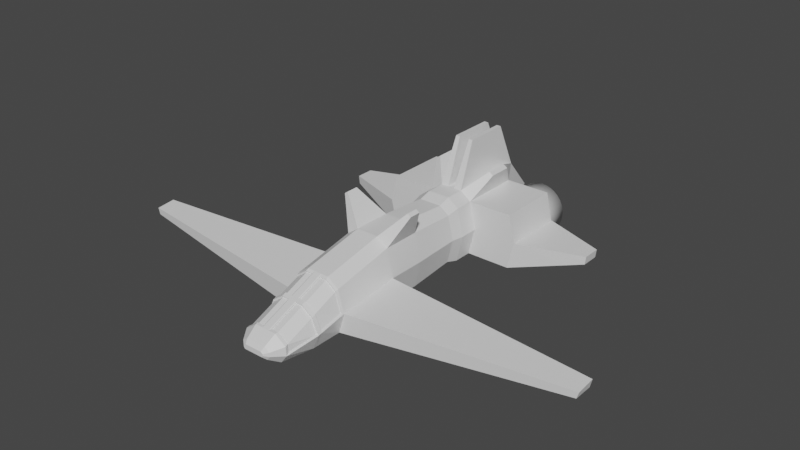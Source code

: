 # Source: ShipBackup.blend  (saved by Blender 2.90.8; exported with 4.5.12 LTS)
import bpy
from mathutils import Matrix  # noqa: F401  (used for matrix-valued properties, if any)

bpy.ops.wm.read_factory_settings(use_empty=True)
scene = bpy.context.scene
scene.name = 'Scene'

# ---- collections
col_collection = bpy.data.collections.new('Collection'); scene.collection.children.link(col_collection)

# ---- materials (node trees are filled in below, after node groups)
mat_ship = bpy.data.materials.new('ship')
mat_ship.alpha_threshold = 0.0
mat_ship.use_transparent_shadow = False
mat_ship.line_color = (0.0, 0.0, 0.0, 1.0)
mat_window = bpy.data.materials.new('window')
mat_window.use_transparent_shadow = False
mat_ship2 = bpy.data.materials.new('ship2')
mat_ship2.use_transparent_shadow = False
mat_wingtip = bpy.data.materials.new('wingtip')
mat_wingtip.use_transparent_shadow = False
mat_engine = bpy.data.materials.new('Engine')
mat_engine.use_transparent_shadow = False
mat_exhaust = bpy.data.materials.new('Exhaust')
mat_exhaust.use_transparent_shadow = False

# ---- material node trees
mat_ship.use_nodes = True; mat_ship.node_tree.nodes.clear()
_N = mat_ship.node_tree.nodes; _L = mat_ship.node_tree.links
n0 = _N.new('ShaderNodeOutputMaterial'); n0.name = 'Material Output'; n0.location = (300, 300)
n1 = _N.new('ShaderNodeBsdfPrincipled'); n1.name = 'Principled BSDF'; n1.location = (10, 300)
n1.distribution = 'GGX'
n1.subsurface_method = 'BURLEY'
n1.inputs[2].default_value = 0.4
n1.inputs[3].default_value = 1.45
n1.inputs[27].default_value = (0.0, 0.0, 0.0, 1.0)
n1.inputs[28].default_value = 1.0
_L.new(n1.outputs[0], n0.inputs[0])
n0.is_active_output = True
mat_window.use_nodes = True; mat_window.node_tree.nodes.clear()
_N = mat_window.node_tree.nodes; _L = mat_window.node_tree.links
n0 = _N.new('ShaderNodeBsdfPrincipled'); n0.name = 'Principled BSDF'; n0.location = (10, 300)
n0.distribution = 'GGX'
n0.subsurface_method = 'BURLEY'
n0.inputs[3].default_value = 1.45
n0.inputs[27].default_value = (0.0, 0.0, 0.0, 1.0)
n0.inputs[28].default_value = 1.0
n1 = _N.new('ShaderNodeOutputMaterial'); n1.name = 'Material Output'; n1.location = (300, 300)
_L.new(n0.outputs[0], n1.inputs[0])
n1.is_active_output = True
mat_ship2.use_nodes = True; mat_ship2.node_tree.nodes.clear()
_N = mat_ship2.node_tree.nodes; _L = mat_ship2.node_tree.links
n0 = _N.new('ShaderNodeBsdfPrincipled'); n0.name = 'Principled BSDF'; n0.location = (10, 300)
n0.distribution = 'GGX'
n0.subsurface_method = 'BURLEY'
n0.inputs[3].default_value = 1.45
n0.inputs[27].default_value = (0.0, 0.0, 0.0, 1.0)
n0.inputs[28].default_value = 1.0
n1 = _N.new('ShaderNodeOutputMaterial'); n1.name = 'Material Output'; n1.location = (300, 300)
_L.new(n0.outputs[0], n1.inputs[0])
n1.is_active_output = True
mat_wingtip.use_nodes = True; mat_wingtip.node_tree.nodes.clear()
_N = mat_wingtip.node_tree.nodes; _L = mat_wingtip.node_tree.links
n0 = _N.new('ShaderNodeBsdfPrincipled'); n0.name = 'Principled BSDF'; n0.location = (10, 300)
n0.distribution = 'GGX'
n0.subsurface_method = 'BURLEY'
n0.inputs[3].default_value = 1.45
n0.inputs[27].default_value = (0.0, 0.0, 0.0, 1.0)
n0.inputs[28].default_value = 1.0
n1 = _N.new('ShaderNodeOutputMaterial'); n1.name = 'Material Output'; n1.location = (300, 300)
_L.new(n0.outputs[0], n1.inputs[0])
n1.is_active_output = True
mat_engine.use_nodes = True; mat_engine.node_tree.nodes.clear()
_N = mat_engine.node_tree.nodes; _L = mat_engine.node_tree.links
n0 = _N.new('ShaderNodeBsdfPrincipled'); n0.name = 'Principled BSDF'; n0.location = (10, 300)
n0.distribution = 'GGX'
n0.subsurface_method = 'BURLEY'
n0.inputs[3].default_value = 1.45
n0.inputs[27].default_value = (0.0, 0.0, 0.0, 1.0)
n0.inputs[28].default_value = 1.0
n1 = _N.new('ShaderNodeOutputMaterial'); n1.name = 'Material Output'; n1.location = (300, 300)
_L.new(n0.outputs[0], n1.inputs[0])
n1.is_active_output = True
mat_exhaust.use_nodes = True; mat_exhaust.node_tree.nodes.clear()
_N = mat_exhaust.node_tree.nodes; _L = mat_exhaust.node_tree.links
n0 = _N.new('ShaderNodeBsdfPrincipled'); n0.name = 'Principled BSDF'; n0.location = (10, 300)
n0.distribution = 'GGX'
n0.subsurface_method = 'BURLEY'
n0.inputs[3].default_value = 1.45
n0.inputs[27].default_value = (0.0, 0.0, 0.0, 1.0)
n0.inputs[28].default_value = 1.0
n1 = _N.new('ShaderNodeOutputMaterial'); n1.name = 'Material Output'; n1.location = (300, 300)
_L.new(n0.outputs[0], n1.inputs[0])
n1.is_active_output = True

# ---- world
world_world = bpy.data.worlds.new('World'); scene.world = world_world
world_world.use_nodes = True; world_world.node_tree.nodes.clear()
_N = world_world.node_tree.nodes; _L = world_world.node_tree.links
n0 = _N.new('ShaderNodeOutputWorld'); n0.name = 'World Output'; n0.location = (300, 300)
n1 = _N.new('ShaderNodeBackground'); n1.name = 'Background'; n1.location = (10, 300)
n1.inputs[0].default_value = (0.05088, 0.05088, 0.05088, 1.0)
_L.new(n1.outputs[0], n0.inputs[0])
n0.is_active_output = True
world_world.color = (0.05088, 0.05088, 0.05088)
world_world.use_sun_shadow = False
world_world.sun_shadow_jitter_overblur = 0.0

# ---- meshes
me_cube = bpy.data.meshes.new('Cube')
me_cube.from_pydata([(0.7164, 1.0, 0.7452), (0.7164, 1.0, -1.0), (0.7164, -1.0, 0.7452), (0.7164, -1.0, -1.0), (0.0, -4.822, 1.0), (0.0, -4.822, -1.0), (0.7164, -4.822, -1.0), (0.7164, -4.822, 0.7452), (0.0, 1.624, -1.0), (0.0, -1.0, 1.0), (0.0, -1.0, -1.0), (0.0, 1.624, 1.0), (0.0, -6.822, 0.6), (0.0, -6.822, -1.0), (0.7164, -6.822, 0.3452), (0.7164, -6.822, -1.0), (0.0, -7.822, 0.2), (0.0, -7.822, -1.0), (0.7164, -7.822, -0.05482), (0.7164, -7.822, -1.0), (0.0, -8.822, -0.2), (0.0, -8.822, -1.0), (0.7164, -8.822, -0.4548), (0.5319, -8.822, -1.0), (0.3582, -4.822, 1.0), (0.3582, -4.822, -1.0), (0.3582, -1.0, -1.0), (0.3582, 1.624, 1.0), (0.3582, 1.624, -1.0), (0.3582, -1.0, 1.0), (0.3582, -6.822, 0.6), (0.3582, -6.822, -1.0), (0.3582, -7.822, 0.2), (0.3582, -7.822, -1.0), (0.3582, -8.822, -0.2), (0.3582, -8.822, -1.0), (0.0, -4.822, 0.0), (0.919, 1.0, -0.1274), (0.919, -1.0, -0.1274), (0.919, -4.822, -0.1274), (0.0, 2.47, 0.0), (0.0, -1.0, 0.0), (0.0, -6.822, -0.2), (0.919, -6.822, -0.3274), (0.0, -7.822, -0.4), (0.919, -7.822, -0.5274), (0.0, -8.822, -0.6), (0.7378, -8.822, -0.7274), (0.0, -9.286, -0.7036), (0.3582, 2.47, 0.0), (7.677, -5.438, -0.1418), (7.617, -5.438, -0.4034), (7.677, -6.038, -0.2018), (7.617, -6.038, -0.4034), (2.339, 1.0, -0.1274), (2.136, 1.0, -1.0), (2.339, -1.0, -0.1274), (2.136, -1.0, -1.0), (2.136, 1.0, 0.7452), (2.136, -1.0, 0.7452), (4.369, 0.2907, -0.1529), (4.337, 0.2907, -0.4113), (4.369, -0.2907, -0.1529), (4.337, -0.2907, -0.4113), (0.0, -3.603, 1.0), (0.7164, -3.603, -1.0), (0.0, -3.603, -1.0), (0.7164, -3.603, 0.7452), (0.3582, -3.603, 1.0), (0.3582, -3.603, -1.0), (0.0, -3.603, 0.0), (0.919, -3.603, -0.1274), (0.7164, -1.608, 0.7452), (0.0, -1.608, 1.0), (0.7164, -1.608, -1.0), (0.0, -1.608, -1.0), (0.3582, -1.608, 1.0), (0.3582, -1.608, -1.0), (0.0, -1.608, 0.0), (0.919, -1.608, -0.1274), (0.0, -2.016, 0.8793), (0.678, -2.016, -0.8903), (0.0, -2.016, -0.8903), (0.3611, -2.016, 0.8793), (0.3611, -2.016, -0.8903), (0.0, -2.016, -0.005502), (0.8573, -2.016, -0.1182), (0.678, -2.016, 0.6539), (1.202, -4.401, 1.689), (1.091, -4.401, 1.768), (1.091, -4.024, 1.768), (1.202, -4.024, 1.689), (1.061, 0.366, 1.469), (1.061, -0.366, 1.469), (0.9295, 0.366, 1.563), (0.9295, -0.366, 1.563), (0.7164, -7.702, -1.0), (0.0, -7.702, -1.0), (0.0, -7.702, 0.2479), (0.7164, -7.702, -0.006868), (0.3582, -7.702, 0.2479), (0.3582, -7.702, -1.0), (0.919, -7.702, -0.5034), (0.0, -7.702, -0.376), (0.1092, -4.822, 1.0), (0.1092, 1.624, -1.0), (0.1092, -1.0, 1.0), (0.1092, -6.822, 0.6), (0.1092, -7.822, 0.2), (0.1092, -8.822, -0.2), (0.1092, -4.822, -1.0), (0.1092, -1.0, -1.0), (0.1092, 1.624, 1.0), (0.1092, -6.822, -1.0), (0.1092, -7.822, -1.0), (0.1092, -8.822, -1.0), (0.1092, 2.47, 0.0), (0.0, -9.286, -0.6256), (0.1092, -3.603, -1.0), (0.1092, -3.603, 1.0), (0.1092, -1.608, 1.0), (0.1092, -1.608, -1.0), (0.1101, -2.016, 0.8793), (0.1101, -2.016, -0.8903), (0.1092, -7.702, -1.0), (0.1092, -7.702, 0.2479), (0.7001, -7.819, -0.05323), (0.7001, -8.739, -0.4211), (0.7001, -6.899, 0.3146), (0.3707, -6.899, 0.549), (0.3707, -7.819, 0.1811), (0.3707, -8.739, -0.1867), (0.8865, -6.899, -0.3039), (0.8865, -7.819, -0.4879), (0.7198, -8.739, -0.6718), (0.7001, -7.709, -0.009133), (0.3707, -7.709, 0.2252), (0.8865, -7.709, -0.4658), (0.1418, -7.709, 0.2252), (0.1418, -6.899, 0.549), (0.1418, -7.819, 0.1811), (0.1418, -8.739, -0.1867), (0.6786, -7.807, -0.08218), (0.6786, -8.727, -0.45), (0.6786, -6.888, 0.2857), (0.3492, -6.888, 0.52), (0.3492, -7.807, 0.1522), (0.3492, -8.727, -0.2157), (0.8649, -6.888, -0.3329), (0.8649, -7.807, -0.5168), (0.6983, -8.727, -0.7007), (0.6786, -7.697, -0.03808), (0.3492, -7.697, 0.1963), (0.8649, -7.697, -0.4948), (0.1203, -7.697, 0.1963), (0.1203, -6.888, 0.52), (0.1203, -7.807, 0.1522), (0.1203, -8.727, -0.2157), (0.0, -9.177, -0.6174), (0.0, -9.177, -0.7991), (0.2037, -9.177, -0.4357), (0.0, -9.177, -0.4357), (0.3168, -9.177, -0.7991), (0.3957, -9.177, -0.7991), (0.4893, -9.177, -0.6753), (0.4795, -9.177, -0.5514), (0.3168, -9.177, -0.4357), (0.2037, -9.177, -0.7991), (0.2266, -9.286, -0.5477), (0.0, -9.286, -0.5477), (0.2751, -9.286, -0.7036), (0.309, -9.286, -0.7036), (0.3491, -9.286, -0.6505), (0.3449, -9.286, -0.5974), (0.2751, -9.286, -0.5477), (0.2266, -9.286, -0.7036), (0.2751, -9.286, -0.6256), (0.2266, -9.286, -0.6256), (0.1655, 1.031, 2.426), (0.3019, 1.031, 2.426), (0.3019, -0.407, 2.426), (0.1655, -0.407, 2.426), (0.0, -5.386, 0.8872), (0.7164, -5.386, 0.6324), (0.7164, -5.386, -1.0), (0.0, -5.386, -1.0), (0.3582, -5.386, -1.0), (0.3582, -5.386, 0.8872), (0.0, -5.386, -0.05641), (0.919, -5.386, -0.1838), (7.617, -5.607, -0.4034), (7.677, -5.607, -0.1587), (0.1092, -5.386, -1.0), (0.1092, -5.386, 0.8872), (3.806, 0.4619, -0.5534), (3.806, -0.4619, -0.5534), (3.879, -0.4619, -0.1467), (3.879, 0.4619, -0.1467), (6.999, -6.116, -0.2144), (6.999, -5.376, -0.1404), (6.924, -5.376, -0.4633), (6.924, -6.116, -0.4633), (6.924, -5.585, -0.4633), (6.999, -5.585, -0.1613), (0.8217, -3.869, 1.486), (1.023, -3.869, 1.342), (1.023, -4.555, 1.342), (0.8217, -4.555, 1.486), (0.9349, 0.5976, 1.205), (0.9349, -0.5976, 1.205), (0.7208, -0.5976, 1.357), (0.7208, 0.8255, 1.357), (0.1538, 1.154, 2.13), (0.3136, 1.154, 2.13), (0.3136, -0.53, 2.13), (0.1538, -0.53, 2.13)], [], [(69, 65, 6, 25), (193, 182, 12, 107), (71, 67, 7, 39), (28, 1, 3, 26), (3, 1, 55, 57), (49, 27, 0, 37), (101, 96, 19, 33), (70, 66, 5, 36), (119, 64, 4, 104), (112, 11, 9, 106), (189, 183, 14, 43), (188, 185, 13, 42), (186, 184, 15, 31), (43, 14, 128, 132), (103, 97, 17, 44), (102, 99, 18, 45), (125, 98, 16, 108), (46, 21, 159, 158), (108, 16, 20, 109), (33, 19, 23, 35), (44, 17, 21, 46), (114, 33, 35, 115), (109, 34, 131, 141), (23, 47, 164, 163), (99, 100, 32, 18), (192, 186, 31, 113), (209, 208, 92, 93), (205, 204, 90, 91), (124, 101, 33, 114), (116, 112, 27, 49), (105, 28, 26, 111), (183, 187, 30, 14), (118, 69, 25, 110), (105, 116, 49, 28), (47, 22, 165, 164), (16, 44, 46, 20), (115, 35, 162, 167), (96, 102, 45, 19), (98, 103, 44, 16), (19, 45, 47, 23), (182, 188, 42, 12), (203, 198, 52, 191), (64, 70, 36, 4), (28, 49, 37, 1), (1, 37, 54, 55), (65, 71, 39, 6), (190, 191, 52, 53), (200, 199, 50, 51), (198, 201, 53, 52), (202, 200, 51, 190), (54, 58, 59, 56), (195, 194, 61, 63), (0, 2, 59, 58), (37, 0, 58, 54), (2, 38, 56, 59), (38, 3, 57, 56), (61, 60, 62, 63), (196, 195, 63, 62), (197, 196, 62, 60), (194, 197, 60, 61), (81, 86, 71, 65), (80, 85, 70, 64), (123, 84, 69, 118), (87, 83, 68, 67), (122, 80, 64, 119), (85, 82, 66, 70), (86, 87, 67, 71), (84, 81, 65, 69), (26, 3, 74, 77), (38, 2, 72, 79), (41, 10, 75, 78), (106, 9, 73, 120), (2, 29, 76, 72), (111, 26, 77, 121), (9, 41, 78, 73), (3, 38, 79, 74), (77, 74, 81, 84), (79, 72, 87, 86), (78, 75, 82, 85), (120, 73, 80, 122), (72, 76, 83, 87), (121, 77, 84, 123), (73, 78, 85, 80), (74, 79, 86, 81), (91, 90, 89, 88), (207, 206, 88, 89), (204, 207, 89, 90), (206, 205, 91, 88), (92, 94, 95, 93), (210, 209, 93, 95), (208, 211, 94, 92), (211, 210, 95, 94), (12, 42, 103, 98), (15, 43, 102, 96), (113, 31, 101, 124), (102, 43, 132, 137), (107, 12, 98, 125), (18, 32, 130, 126), (42, 13, 97, 103), (31, 15, 96, 101), (99, 102, 137, 135), (13, 113, 124, 97), (75, 121, 123, 82), (76, 120, 122, 83), (10, 111, 121, 75), (29, 106, 120, 76), (83, 122, 119, 68), (82, 123, 118, 66), (35, 23, 163, 162), (8, 40, 116, 105), (66, 118, 110, 5), (8, 105, 111, 10), (40, 11, 112, 116), (97, 124, 114, 17), (185, 192, 113, 13), (17, 114, 115, 21), (32, 108, 140, 130), (34, 109, 160, 166), (100, 125, 108, 32), (213, 212, 178, 179), (68, 119, 104, 24), (187, 193, 107, 30), (129, 139, 155, 145), (127, 134, 150, 143), (135, 137, 153, 151), (133, 126, 142, 149), (138, 136, 152, 154), (132, 128, 144, 148), (34, 22, 127, 131), (107, 125, 138, 139), (45, 18, 126, 133), (108, 109, 141, 140), (22, 47, 134, 127), (14, 30, 129, 128), (100, 99, 135, 136), (30, 107, 139, 129), (47, 45, 133, 134), (125, 100, 136, 138), (149, 142, 143, 150), (142, 146, 147, 143), (144, 145, 152, 151), (148, 144, 151, 153), (145, 155, 154, 152), (146, 156, 157, 147), (134, 133, 149, 150), (128, 129, 145, 144), (130, 140, 156, 146), (126, 130, 146, 142), (141, 131, 147, 157), (131, 127, 143, 147), (139, 138, 154, 155), (137, 132, 148, 153), (140, 141, 157, 156), (136, 135, 151, 152), (160, 161, 169, 168), (165, 166, 174, 173), (161, 158, 117, 169), (158, 159, 48, 117), (163, 164, 172, 171), (159, 167, 175, 48), (109, 20, 161, 160), (22, 34, 166, 165), (21, 115, 167, 159), (20, 46, 158, 161), (177, 168, 169, 117), (172, 173, 174, 176), (171, 172, 176, 170), (175, 177, 117, 48), (170, 176, 177, 175), (176, 174, 168, 177), (164, 165, 173, 172), (167, 162, 170, 175), (166, 160, 168, 174), (162, 163, 171, 170), (179, 178, 181, 180), (214, 213, 179, 180), (212, 215, 181, 178), (215, 214, 180, 181), (24, 104, 193, 187), (5, 110, 192, 185), (201, 202, 190, 53), (51, 50, 191, 190), (199, 203, 191, 50), (4, 36, 188, 182), (7, 24, 187, 183), (110, 25, 186, 192), (25, 6, 184, 186), (36, 5, 185, 188), (39, 7, 183, 189), (104, 4, 182, 193), (55, 54, 197, 194), (54, 56, 196, 197), (56, 57, 195, 196), (57, 55, 194, 195), (39, 189, 203, 199), (15, 184, 202, 201), (184, 6, 200, 202), (43, 15, 201, 198), (6, 39, 199, 200), (189, 43, 198, 203), (7, 67, 205, 206), (68, 24, 207, 204), (24, 7, 206, 207), (67, 68, 204, 205), (27, 29, 210, 211), (0, 27, 211, 208), (29, 2, 209, 210), (2, 0, 208, 209), (106, 29, 214, 215), (112, 106, 215, 212), (29, 27, 213, 214), (27, 112, 212, 213)])
me_cube.polygons.foreach_set('material_index', [0, 0, 0, 0, 0, 0, 0, 0, 0, 0, 0, 0, 0, 0, 0, 0, 0, 0, 0, 0, 0, 0, 0, 0, 0, 0, 3, 3, 0, 0, 0, 0, 0, 0, 0, 0, 0, 0, 0, 0, 0, 3, 0, 0, 0, 0, 3, 3, 3, 3, 0, 3, 0, 0, 0, 0, 3, 3, 3, 3, 0, 0, 0, 0, 0, 0, 0, 0, 2, 2, 0, 2, 2, 2, 0, 2, 0, 0, 0, 0, 0, 0, 0, 0, 3, 3, 3, 3, 3, 3, 3, 3, 0, 0, 0, 0, 0, 0, 0, 0, 0, 0, 0, 0, 2, 2, 0, 0, 0, 0, 0, 0, 0, 0, 0, 0, 0, 0, 0, 3, 0, 0, 0, 0, 0, 0, 0, 0, 0, 0, 0, 0, 0, 0, 0, 0, 0, 0, 1, 1, 1, 1, 1, 1, 0, 0, 0, 0, 0, 0, 0, 0, 0, 0, 0, 0, 0, 0, 0, 0, 0, 0, 0, 0, 0, 0, 0, 0, 0, 0, 0, 0, 0, 0, 3, 3, 3, 3, 2, 2, 3, 3, 3, 0, 2, 2, 2, 0, 2, 2, 0, 0, 0, 0, 2, 0, 2, 0, 2, 0, 0, 0, 0, 0, 0, 0, 0, 0, 0, 0, 0, 0])
_uv = me_cube.uv_layers.new(name='UVMap')
_uv.uv.foreach_set('vector', [0.3125, 0.75, 0.375, 0.75, 0.375, 0.75, 0.3125, 0.75, 0.7309, 0.75, 0.75, 0.75, 0.75, 0.75, 0.7309, 0.75, 0.5, 0.75, 0.625, 0.75, 0.625, 0.75, 0.5, 0.75, 0.3125, 0.5, 0.375, 0.5, 0.375, 0.75, 0.3125, 0.75, 0.375, 0.75, 0.375, 0.5, 0.375, 0.5, 0.375, 0.75, 0.5, 0.4375, 0.625, 0.4375, 0.625, 0.5, 0.5, 0.5, 0.3125, 0.75, 0.375, 0.75, 0.375, 0.75, 0.3125, 0.75, 0.0, 0.0, 0.0, 0.0, 0.0, 0.0, 0.0, 0.0, 0.7309, 0.75, 0.75, 0.75, 0.75, 0.75, 0.7309, 0.75, 0.7309, 0.5, 0.75, 0.5, 0.75, 0.75, 0.7309, 0.75, 0.5, 0.75, 0.625, 0.75, 0.625, 0.75, 0.5, 0.75, 0.0, 0.0, 0.0, 0.0, 0.0, 0.0, 0.0, 0.0, 0.3125, 0.75, 0.375, 0.75, 0.375, 0.75, 0.3125, 0.75, 0.5, 0.75, 0.625, 0.75, 0.625, 0.75, 0.5, 0.75, 0.0, 0.0, 0.0, 0.0, 0.0, 0.0, 0.0, 0.0, 0.5, 0.75, 0.625, 0.75, 0.625, 0.75, 0.5, 0.75, 0.7309, 0.75, 0.75, 0.75, 0.75, 0.75, 0.7309, 0.75, 0.0, 0.0, 0.0, 0.0, 0.0, 0.0, 0.0, 0.0, 0.7309, 0.75, 0.75, 0.75, 0.75, 0.75, 0.7309, 0.75, 0.3125, 0.75, 0.375, 0.75, 0.375, 0.75, 0.3125, 0.75, 0.0, 0.0, 0.0, 0.0, 0.0, 0.0, 0.0, 0.0, 0.2691, 0.75, 0.3125, 0.75, 0.3125, 0.75, 0.2691, 0.75, 0.625, 0.8559, 0.625, 0.8125, 0.625, 0.8125, 0.625, 0.8559, 0.375, 0.75, 0.5, 0.75, 0.5, 0.75, 0.375, 0.75, 0.625, 0.75, 0.6875, 0.75, 0.6875, 0.75, 0.625, 0.75, 0.2691, 0.75, 0.3125, 0.75, 0.3125, 0.75, 0.2691, 0.75, 0.625, 0.75, 0.625, 0.5, 0.625, 0.5, 0.625, 0.75, 0.625, 0.75, 0.6875, 0.75, 0.6875, 0.75, 0.625, 0.75, 0.2691, 0.75, 0.3125, 0.75, 0.3125, 0.75, 0.2691, 0.75, 0.5, 0.3941, 0.625, 0.3941, 0.625, 0.4375, 0.5, 0.4375, 0.2691, 0.5, 0.3125, 0.5, 0.3125, 0.75, 0.2691, 0.75, 0.625, 0.75, 0.6875, 0.75, 0.6875, 0.75, 0.625, 0.75, 0.2691, 0.75, 0.3125, 0.75, 0.3125, 0.75, 0.2691, 0.75, 0.375, 0.3941, 0.5, 0.3941, 0.5, 0.4375, 0.375, 0.4375, 0.5, 0.75, 0.625, 0.75, 0.625, 0.75, 0.5, 0.75, 0.0, 0.0, 0.0, 0.0, 0.0, 0.0, 0.0, 0.0, 0.2691, 0.75, 0.3125, 0.75, 0.3125, 0.75, 0.2691, 0.75, 0.375, 0.75, 0.5, 0.75, 0.5, 0.75, 0.375, 0.75, 0.0, 0.0, 0.0, 0.0, 0.0, 0.0, 0.0, 0.0, 0.375, 0.75, 0.5, 0.75, 0.5, 0.75, 0.375, 0.75, 0.0, 0.0, 0.0, 0.0, 0.0, 0.0, 0.0, 0.0, 0.5, 0.75, 0.5, 0.75, 0.5, 0.75, 0.5, 0.75, 0.0, 0.0, 0.0, 0.0, 0.0, 0.0, 0.0, 0.0, 0.375, 0.4375, 0.5, 0.4375, 0.5, 0.5, 0.375, 0.5, 0.375, 0.5, 0.5, 0.5, 0.5, 0.5, 0.375, 0.5, 0.375, 0.75, 0.5, 0.75, 0.5, 0.75, 0.375, 0.75, 0.375, 0.75, 0.5, 0.75, 0.5, 0.75, 0.375, 0.75, 0.375, 0.75, 0.5, 0.75, 0.5, 0.75, 0.375, 0.75, 0.5, 0.75, 0.375, 0.75, 0.375, 0.75, 0.5, 0.75, 0.375, 0.75, 0.375, 0.75, 0.375, 0.75, 0.375, 0.75, 0.5, 0.5, 0.625, 0.5, 0.625, 0.75, 0.5, 0.75, 0.375, 0.75, 0.375, 0.5, 0.375, 0.5, 0.375, 0.75, 0.625, 0.5, 0.625, 0.75, 0.625, 0.75, 0.625, 0.5, 0.5, 0.5, 0.625, 0.5, 0.625, 0.5, 0.5, 0.5, 0.625, 0.75, 0.5, 0.75, 0.5, 0.75, 0.625, 0.75, 0.5, 0.75, 0.375, 0.75, 0.375, 0.75, 0.5, 0.75, 0.375, 0.5, 0.5, 0.5, 0.5, 0.75, 0.375, 0.75, 0.5, 0.75, 0.375, 0.75, 0.375, 0.75, 0.5, 0.75, 0.5, 0.5, 0.5, 0.75, 0.5, 0.75, 0.5, 0.5, 0.375, 0.5, 0.5, 0.5, 0.5, 0.5, 0.375, 0.5, 0.375, 0.75, 0.5, 0.75, 0.5, 0.75, 0.375, 0.75, 0.0, 0.0, 0.0, 0.0, 0.0, 0.0, 0.0, 0.0, 0.2691, 0.75, 0.3125, 0.75, 0.3125, 0.75, 0.2691, 0.75, 0.625, 0.75, 0.6875, 0.75, 0.6875, 0.75, 0.625, 0.75, 0.7309, 0.75, 0.75, 0.75, 0.75, 0.75, 0.7309, 0.75, 0.0, 0.0, 0.0, 0.0, 0.0, 0.0, 0.0, 0.0, 0.5, 0.75, 0.625, 0.75, 0.625, 0.75, 0.5, 0.75, 0.3125, 0.75, 0.375, 0.75, 0.375, 0.75, 0.3125, 0.75, 0.3125, 0.75, 0.375, 0.75, 0.375, 0.75, 0.3125, 0.75, 0.5, 0.75, 0.625, 0.75, 0.625, 0.75, 0.5, 0.75, 0.0, 0.0, 0.0, 0.0, 0.0, 0.0, 0.0, 0.0, 0.7309, 0.75, 0.75, 0.75, 0.75, 0.75, 0.7309, 0.75, 0.625, 0.75, 0.6875, 0.75, 0.6875, 0.75, 0.625, 0.75, 0.2691, 0.75, 0.3125, 0.75, 0.3125, 0.75, 0.2691, 0.75, 0.0, 0.0, 0.0, 0.0, 0.0, 0.0, 0.0, 0.0, 0.375, 0.75, 0.5, 0.75, 0.5, 0.75, 0.375, 0.75, 0.3125, 0.75, 0.375, 0.75, 0.375, 0.75, 0.3125, 0.75, 0.5, 0.75, 0.625, 0.75, 0.625, 0.75, 0.5, 0.75, 0.0, 0.0, 0.0, 0.0, 0.0, 0.0, 0.0, 0.0, 0.7309, 0.75, 0.75, 0.75, 0.75, 0.75, 0.7309, 0.75, 0.625, 0.75, 0.6875, 0.75, 0.6875, 0.75, 0.625, 0.75, 0.2691, 0.75, 0.3125, 0.75, 0.3125, 0.75, 0.2691, 0.75, 0.0, 0.0, 0.0, 0.0, 0.0, 0.0, 0.0, 0.0, 0.375, 0.75, 0.5, 0.75, 0.5, 0.75, 0.375, 0.75, 0.625, 0.75, 0.6875, 0.75, 0.6875, 0.75, 0.625, 0.75, 0.6875, 0.75, 0.625, 0.75, 0.625, 0.75, 0.6875, 0.75, 0.6875, 0.75, 0.6875, 0.75, 0.6875, 0.75, 0.6875, 0.75, 0.625, 0.75, 0.625, 0.75, 0.625, 0.75, 0.625, 0.75, 0.625, 0.5, 0.6875, 0.5, 0.6875, 0.75, 0.625, 0.75, 0.6875, 0.75, 0.625, 0.75, 0.625, 0.75, 0.6875, 0.75, 0.625, 0.5, 0.625, 0.4375, 0.625, 0.4375, 0.625, 0.5, 0.6875, 0.5, 0.6875, 0.75, 0.6875, 0.75, 0.6875, 0.5, 0.0, 0.0, 0.0, 0.0, 0.0, 0.0, 0.0, 0.0, 0.375, 0.75, 0.5, 0.75, 0.5, 0.75, 0.375, 0.75, 0.2691, 0.75, 0.3125, 0.75, 0.3125, 0.75, 0.2691, 0.75, 0.5, 0.75, 0.5, 0.75, 0.5, 0.75, 0.5, 0.75, 0.7309, 0.75, 0.75, 0.75, 0.75, 0.75, 0.7309, 0.75, 0.625, 0.75, 0.6875, 0.75, 0.6875, 0.75, 0.625, 0.75, 0.0, 0.0, 0.0, 0.0, 0.0, 0.0, 0.0, 0.0, 0.3125, 0.75, 0.375, 0.75, 0.375, 0.75, 0.3125, 0.75, 0.625, 0.75, 0.5, 0.75, 0.5, 0.75, 0.625, 0.75, 0.25, 0.75, 0.2691, 0.75, 0.2691, 0.75, 0.25, 0.75, 0.25, 0.75, 0.2691, 0.75, 0.2691, 0.75, 0.25, 0.75, 0.6875, 0.75, 0.7309, 0.75, 0.7309, 0.75, 0.6875, 0.75, 0.25, 0.75, 0.2691, 0.75, 0.2691, 0.75, 0.25, 0.75, 0.6875, 0.75, 0.7309, 0.75, 0.7309, 0.75, 0.6875, 0.75, 0.6875, 0.75, 0.7309, 0.75, 0.7309, 0.75, 0.6875, 0.75, 0.25, 0.75, 0.2691, 0.75, 0.2691, 0.75, 0.25, 0.75, 0.3125, 0.75, 0.375, 0.75, 0.375, 0.75, 0.3125, 0.75, 0.375, 0.375, 0.5, 0.375, 0.5, 0.3941, 0.375, 0.3941, 0.25, 0.75, 0.2691, 0.75, 0.2691, 0.75, 0.25, 0.75, 0.25, 0.5, 0.2691, 0.5, 0.2691, 0.75, 0.25, 0.75, 0.5, 0.375, 0.625, 0.375, 0.625, 0.3941, 0.5, 0.3941, 0.25, 0.75, 0.2691, 0.75, 0.2691, 0.75, 0.25, 0.75, 0.25, 0.75, 0.2691, 0.75, 0.2691, 0.75, 0.25, 0.75, 0.25, 0.75, 0.2691, 0.75, 0.2691, 0.75, 0.25, 0.75, 0.6875, 0.75, 0.7309, 0.75, 0.7309, 0.75, 0.6875, 0.75, 0.625, 0.8125, 0.625, 0.8559, 0.625, 0.8559, 0.625, 0.8125, 0.6875, 0.75, 0.7309, 0.75, 0.7309, 0.75, 0.6875, 0.75, 0.625, 0.4375, 0.625, 0.3941, 0.625, 0.3941, 0.625, 0.4375, 0.6875, 0.75, 0.7309, 0.75, 0.7309, 0.75, 0.6875, 0.75, 0.6875, 0.75, 0.7309, 0.75, 0.7309, 0.75, 0.6875, 0.75, 0.6875, 0.75, 0.7309, 0.75, 0.7309, 0.75, 0.6875, 0.75, 0.625, 0.75, 0.5, 0.75, 0.5, 0.75, 0.625, 0.75, 0.625, 0.75, 0.5, 0.75, 0.5, 0.75, 0.625, 0.75, 0.5, 0.75, 0.625, 0.75, 0.625, 0.75, 0.5, 0.75, 0.7309, 0.75, 0.6875, 0.75, 0.6875, 0.75, 0.7309, 0.75, 0.5, 0.75, 0.625, 0.75, 0.625, 0.75, 0.5, 0.75, 0.625, 0.8125, 0.625, 0.75, 0.625, 0.75, 0.625, 0.8125, 0.7309, 0.75, 0.7309, 0.75, 0.7309, 0.75, 0.7309, 0.75, 0.5, 0.75, 0.625, 0.75, 0.625, 0.75, 0.5, 0.75, 0.7309, 0.75, 0.7309, 0.75, 0.7309, 0.75, 0.7309, 0.75, 0.625, 0.75, 0.5, 0.75, 0.5, 0.75, 0.625, 0.75, 0.625, 0.75, 0.6875, 0.75, 0.6875, 0.75, 0.625, 0.75, 0.6875, 0.75, 0.625, 0.75, 0.625, 0.75, 0.6875, 0.75, 0.6875, 0.75, 0.7309, 0.75, 0.7309, 0.75, 0.6875, 0.75, 0.5, 0.75, 0.5, 0.75, 0.5, 0.75, 0.5, 0.75, 0.7309, 0.75, 0.6875, 0.75, 0.6875, 0.75, 0.7309, 0.75, 0.5, 0.75, 0.625, 0.75, 0.625, 0.75, 0.5, 0.75, 0.625, 0.75, 0.6875, 0.75, 0.6875, 0.75, 0.625, 0.75, 0.625, 0.75, 0.6875, 0.75, 0.6875, 0.75, 0.625, 0.75, 0.5, 0.75, 0.625, 0.75, 0.625, 0.75, 0.5, 0.75, 0.6875, 0.75, 0.7309, 0.75, 0.7309, 0.75, 0.6875, 0.75, 0.6875, 0.75, 0.7309, 0.75, 0.7309, 0.75, 0.6875, 0.75, 0.5, 0.75, 0.5, 0.75, 0.5, 0.75, 0.5, 0.75, 0.625, 0.75, 0.6875, 0.75, 0.6875, 0.75, 0.625, 0.75, 0.6875, 0.75, 0.7309, 0.75, 0.7309, 0.75, 0.6875, 0.75, 0.625, 0.75, 0.6875, 0.75, 0.6875, 0.75, 0.625, 0.75, 0.625, 0.8559, 0.625, 0.8125, 0.625, 0.8125, 0.625, 0.8559, 0.625, 0.8125, 0.625, 0.75, 0.625, 0.75, 0.625, 0.8125, 0.7309, 0.75, 0.7309, 0.75, 0.7309, 0.75, 0.7309, 0.75, 0.5, 0.75, 0.5, 0.75, 0.5, 0.75, 0.5, 0.75, 0.7309, 0.75, 0.7309, 0.75, 0.7309, 0.75, 0.7309, 0.75, 0.6875, 0.75, 0.625, 0.75, 0.625, 0.75, 0.6875, 0.75, 0.7309, 0.75, 0.75, 0.75, 0.75, 0.75, 0.7309, 0.75, 0.625, 0.75, 0.625, 0.8125, 0.625, 0.8125, 0.625, 0.75, 0.0, 0.0, 0.0, 0.0, 0.0, 0.0, 0.0, 0.0, 0.0, 0.0, 0.0, 0.0, 0.0, 0.0, 0.0, 0.0, 0.375, 0.75, 0.5, 0.75, 0.5, 0.75, 0.375, 0.75, 0.25, 0.75, 0.2691, 0.75, 0.2691, 0.75, 0.25, 0.75, 0.7309, 0.75, 0.75, 0.75, 0.75, 0.75, 0.7309, 0.75, 0.625, 0.75, 0.625, 0.8125, 0.625, 0.8125, 0.625, 0.75, 0.25, 0.75, 0.2691, 0.75, 0.2691, 0.75, 0.25, 0.75, 0.0, 0.0, 0.0, 0.0, 0.0, 0.0, 0.0, 0.0, 0.5, 0.8559, 0.625, 0.8559, 0.625, 0.875, 0.5, 0.875, 0.5, 0.75, 0.625, 0.75, 0.625, 0.8125, 0.5, 0.8125, 0.375, 0.75, 0.5, 0.75, 0.5, 0.8125, 0.375, 0.8125, 0.375, 0.8559, 0.5, 0.8559, 0.5, 0.875, 0.375, 0.875, 0.375, 0.8125, 0.5, 0.8125, 0.5, 0.8559, 0.375, 0.8559, 0.5, 0.8125, 0.625, 0.8125, 0.625, 0.8559, 0.5, 0.8559, 0.5, 0.75, 0.625, 0.75, 0.625, 0.75, 0.5, 0.75, 0.2691, 0.75, 0.3125, 0.75, 0.3125, 0.75, 0.2691, 0.75, 0.625, 0.8125, 0.625, 0.8559, 0.625, 0.8559, 0.625, 0.8125, 0.3125, 0.75, 0.375, 0.75, 0.375, 0.75, 0.3125, 0.75, 0.6875, 0.5, 0.7309, 0.5, 0.7309, 0.75, 0.6875, 0.75, 0.6875, 0.75, 0.6875, 0.5, 0.6875, 0.5, 0.6875, 0.75, 0.7309, 0.5, 0.7309, 0.75, 0.7309, 0.75, 0.7309, 0.5, 0.7309, 0.75, 0.6875, 0.75, 0.6875, 0.75, 0.7309, 0.75, 0.6875, 0.75, 0.7309, 0.75, 0.7309, 0.75, 0.6875, 0.75, 0.25, 0.75, 0.2691, 0.75, 0.2691, 0.75, 0.25, 0.75, 0.375, 0.75, 0.375, 0.75, 0.375, 0.75, 0.375, 0.75, 0.375, 0.75, 0.5, 0.75, 0.5, 0.75, 0.375, 0.75, 0.5, 0.75, 0.5, 0.75, 0.5, 0.75, 0.5, 0.75, 0.0, 0.0, 0.0, 0.0, 0.0, 0.0, 0.0, 0.0, 0.625, 0.75, 0.6875, 0.75, 0.6875, 0.75, 0.625, 0.75, 0.2691, 0.75, 0.3125, 0.75, 0.3125, 0.75, 0.2691, 0.75, 0.3125, 0.75, 0.375, 0.75, 0.375, 0.75, 0.3125, 0.75, 0.0, 0.0, 0.0, 0.0, 0.0, 0.0, 0.0, 0.0, 0.5, 0.75, 0.625, 0.75, 0.625, 0.75, 0.5, 0.75, 0.7309, 0.75, 0.75, 0.75, 0.75, 0.75, 0.7309, 0.75, 0.375, 0.5, 0.5, 0.5, 0.5, 0.5, 0.375, 0.5, 0.5, 0.5, 0.5, 0.75, 0.5, 0.75, 0.5, 0.5, 0.5, 0.75, 0.375, 0.75, 0.375, 0.75, 0.5, 0.75, 0.375, 0.75, 0.375, 0.5, 0.375, 0.5, 0.375, 0.75, 0.5, 0.75, 0.5, 0.75, 0.5, 0.75, 0.5, 0.75, 0.375, 0.75, 0.375, 0.75, 0.375, 0.75, 0.375, 0.75, 0.375, 0.75, 0.375, 0.75, 0.375, 0.75, 0.375, 0.75, 0.5, 0.75, 0.375, 0.75, 0.375, 0.75, 0.5, 0.75, 0.375, 0.75, 0.5, 0.75, 0.5, 0.75, 0.375, 0.75, 0.5, 0.75, 0.5, 0.75, 0.5, 0.75, 0.5, 0.75, 0.625, 0.75, 0.625, 0.75, 0.625, 0.75, 0.625, 0.75, 0.6875, 0.75, 0.6875, 0.75, 0.6875, 0.75, 0.6875, 0.75, 0.6875, 0.75, 0.625, 0.75, 0.625, 0.75, 0.6875, 0.75, 0.625, 0.75, 0.6875, 0.75, 0.6875, 0.75, 0.625, 0.75, 0.6875, 0.5, 0.6875, 0.75, 0.6875, 0.75, 0.6875, 0.5, 0.625, 0.5, 0.625, 0.4375, 0.625, 0.4375, 0.625, 0.5, 0.6875, 0.75, 0.625, 0.75, 0.625, 0.75, 0.6875, 0.75, 0.625, 0.75, 0.625, 0.5, 0.625, 0.5, 0.625, 0.75, 0.7309, 0.75, 0.6875, 0.75, 0.6875, 0.75, 0.7309, 0.75, 0.7309, 0.5, 0.7309, 0.75, 0.7309, 0.75, 0.7309, 0.5, 0.6875, 0.75, 0.6875, 0.5, 0.6875, 0.5, 0.6875, 0.75, 0.625, 0.4375, 0.625, 0.3941, 0.625, 0.3941, 0.625, 0.4375])
me_cube.materials.append(mat_ship)
me_cube.materials.append(mat_window)
me_cube.materials.append(mat_ship2)
me_cube.materials.append(mat_wingtip)
me_cube.use_remesh_preserve_volume = False
me_cube.use_remesh_preserve_attributes = False
me_cube.use_mirror_vertex_groups = False
me_cube.update()
me_cylinder = bpy.data.meshes.new('Cylinder')
me_cylinder.from_pydata([(0.0, 1.0, -1.0), (0.0, 1.0, 1.0), (0.1951, 0.9808, -1.0), (0.1951, 0.9808, 1.0), (0.3827, 0.9239, -1.0), (0.3827, 0.9239, 1.0), (0.5556, 0.8315, -1.0), (0.5556, 0.8315, 1.0), (0.7071, 0.7071, -1.0), (0.7071, 0.7071, 1.0), (0.8315, 0.5556, -1.0), (0.8315, 0.5556, 1.0), (0.9239, 0.3827, -1.0), (0.9239, 0.3827, 1.0), (0.9808, 0.1951, -1.0), (0.9808, 0.1951, 1.0), (1.0, 7.55e-08, -1.0), (1.0, 7.55e-08, 1.0), (0.9808, -0.1951, -1.0), (0.9808, -0.1951, 1.0), (0.9239, -0.3827, -1.0), (0.9239, -0.3827, 1.0), (0.8315, -0.5556, -1.0), (0.8315, -0.5556, 1.0), (0.7071, -0.7071, -1.0), (0.7071, -0.7071, 1.0), (0.5556, -0.8315, -1.0), (0.5556, -0.8315, 1.0), (0.3827, -0.9239, -1.0), (0.3827, -0.9239, 1.0), (0.1951, -0.9808, -1.0), (0.1951, -0.9808, 1.0), (-3.258e-07, -1.0, -1.0), (-3.258e-07, -1.0, 1.0), (-0.1951, -0.9808, -1.0), (-0.1951, -0.9808, 1.0), (-0.3827, -0.9239, -1.0), (-0.3827, -0.9239, 1.0), (-0.5556, -0.8315, -1.0), (-0.5556, -0.8315, 1.0), (-0.7071, -0.7071, -1.0), (-0.7071, -0.7071, 1.0), (-0.8315, -0.5556, -1.0), (-0.8315, -0.5556, 1.0), (-0.9239, -0.3827, -1.0), (-0.9239, -0.3827, 1.0), (-0.9808, -0.1951, -1.0), (-0.9808, -0.1951, 1.0), (-1.0, 9.656e-07, -1.0), (-1.0, 9.656e-07, 1.0), (-0.9808, 0.1951, -1.0), (-0.9808, 0.1951, 1.0), (-0.9239, 0.3827, -1.0), (-0.9239, 0.3827, 1.0), (-0.8315, 0.5556, -1.0), (-0.8315, 0.5556, 1.0), (-0.7071, 0.7071, -1.0), (-0.7071, 0.7071, 1.0), (-0.5556, 0.8315, -1.0), (-0.5556, 0.8315, 1.0), (-0.3827, 0.9239, -1.0), (-0.3827, 0.9239, 1.0), (-0.1951, 0.9808, -1.0), (-0.1951, 0.9808, 1.0), (0.1629, 0.8191, 1.0), (1.323e-23, 0.8352, 1.0), (0.3196, 0.7716, 1.0), (0.464, 0.6944, 1.0), (0.5905, 0.5905, 1.0), (0.6944, 0.464, 1.0), (0.7716, 0.3196, 1.0), (0.8191, 0.1629, 1.0), (0.8352, 1.073e-07, 1.0), (0.8191, -0.1629, 1.0), (0.7716, -0.3196, 1.0), (0.6944, -0.464, 1.0), (0.5905, -0.5905, 1.0), (0.464, -0.6944, 1.0), (0.3196, -0.7716, 1.0), (0.1629, -0.8191, 1.0), (-2.721e-07, -0.8352, 1.0), (-0.1629, -0.8191, 1.0), (-0.3196, -0.7716, 1.0), (-0.464, -0.6944, 1.0), (-0.5905, -0.5905, 1.0), (-0.6944, -0.464, 1.0), (-0.7716, -0.3196, 1.0), (-0.8191, -0.1629, 1.0), (-0.8352, 8.506e-07, 1.0), (-0.8191, 0.1629, 1.0), (-0.7716, 0.3196, 1.0), (-0.6944, 0.464, 1.0), (-0.5905, 0.5905, 1.0), (-0.464, 0.6944, 1.0), (-0.3196, 0.7716, 1.0), (-0.1629, 0.8191, 1.0), (0.1629, 0.8191, 0.8438), (4.276e-09, 0.8352, 0.8438), (0.3196, 0.7716, 0.8438), (0.464, 0.6944, 0.8438), (0.5905, 0.5905, 0.8438), (0.6944, 0.464, 0.8438), (0.7716, 0.3196, 0.8438), (0.8191, 0.1629, 0.8438), (0.8352, 1.073e-07, 0.8438), (0.8191, -0.1629, 0.8438), (0.7716, -0.3196, 0.8438), (0.6944, -0.464, 0.8438), (0.5905, -0.5905, 0.8438), (0.464, -0.6944, 0.8438), (0.3196, -0.7716, 0.8438), (0.1629, -0.8191, 0.8438), (-2.679e-07, -0.8352, 0.8438), (-0.1629, -0.8191, 0.8438), (-0.3196, -0.7716, 0.8438), (-0.464, -0.6944, 0.8438), (-0.5905, -0.5905, 0.8438), (-0.6944, -0.464, 0.8438), (-0.7716, -0.3196, 0.8438), (-0.8191, -0.1629, 0.8438), (-0.8352, 8.506e-07, 0.8438), (-0.8191, 0.1629, 0.8438), (-0.7716, 0.3196, 0.8438), (-0.6944, 0.464, 0.8438), (-0.5905, 0.5905, 0.8438), (-0.464, 0.6944, 0.8438), (-0.3196, 0.7716, 0.8438), (-0.1629, 0.8191, 0.8438)], [], [(0, 1, 3, 2), (2, 3, 5, 4), (4, 5, 7, 6), (6, 7, 9, 8), (8, 9, 11, 10), (10, 11, 13, 12), (12, 13, 15, 14), (14, 15, 17, 16), (16, 17, 19, 18), (18, 19, 21, 20), (20, 21, 23, 22), (22, 23, 25, 24), (24, 25, 27, 26), (26, 27, 29, 28), (28, 29, 31, 30), (30, 31, 33, 32), (32, 33, 35, 34), (34, 35, 37, 36), (36, 37, 39, 38), (38, 39, 41, 40), (40, 41, 43, 42), (42, 43, 45, 44), (44, 45, 47, 46), (46, 47, 49, 48), (48, 49, 51, 50), (50, 51, 53, 52), (52, 53, 55, 54), (54, 55, 57, 56), (56, 57, 59, 58), (58, 59, 61, 60), (49, 47, 87, 88), (60, 61, 63, 62), (62, 63, 1, 0), (0, 2, 4, 6, 8, 10, 12, 14, 16, 18, 20, 22, 24, 26, 28, 30, 32, 34, 36, 38, 40, 42, 44, 46, 48, 50, 52, 54, 56, 58, 60, 62), (67, 66, 98, 99), (5, 3, 64, 66), (23, 21, 74, 75), (41, 39, 83, 84), (59, 57, 92, 93), (15, 13, 70, 71), (33, 31, 79, 80), (51, 49, 88, 89), (7, 5, 66, 67), (25, 23, 75, 76), (43, 41, 84, 85), (61, 59, 93, 94), (17, 15, 71, 72), (35, 33, 80, 81), (53, 51, 89, 90), (9, 7, 67, 68), (27, 25, 76, 77), (45, 43, 85, 86), (63, 61, 94, 95), (19, 17, 72, 73), (37, 35, 81, 82), (55, 53, 90, 91), (11, 9, 68, 69), (29, 27, 77, 78), (47, 45, 86, 87), (3, 1, 65, 64), (1, 63, 95, 65), (21, 19, 73, 74), (39, 37, 82, 83), (57, 55, 91, 92), (13, 11, 69, 70), (31, 29, 78, 79), (96, 97, 127, 126, 125, 124, 123, 122, 121, 120, 119, 118, 117, 116, 115, 114, 113, 112, 111, 110, 109, 108, 107, 106, 105, 104, 103, 102, 101, 100, 99, 98), (94, 93, 125, 126), (81, 80, 112, 113), (68, 67, 99, 100), (95, 94, 126, 127), (82, 81, 113, 114), (69, 68, 100, 101), (65, 95, 127, 97), (83, 82, 114, 115), (70, 69, 101, 102), (84, 83, 115, 116), (71, 70, 102, 103), (85, 84, 116, 117), (72, 71, 103, 104), (86, 85, 117, 118), (73, 72, 104, 105), (87, 86, 118, 119), (74, 73, 105, 106), (88, 87, 119, 120), (75, 74, 106, 107), (89, 88, 120, 121), (76, 75, 107, 108), (90, 89, 121, 122), (77, 76, 108, 109), (91, 90, 122, 123), (78, 77, 109, 110), (64, 65, 97, 96), (92, 91, 123, 124), (79, 78, 110, 111), (66, 64, 96, 98), (93, 92, 124, 125), (80, 79, 111, 112)])
me_cylinder.polygons.foreach_set('use_smooth', [True] * 98)
me_cylinder.polygons.foreach_set('material_index', [0, 0, 0, 0, 0, 0, 0, 0, 0, 0, 0, 0, 0, 0, 0, 0, 0, 0, 0, 0, 0, 0, 0, 0, 0, 0, 0, 0, 0, 0, 0, 0, 0, 0, 0, 0, 0, 0, 0, 0, 0, 0, 0, 0, 0, 0, 0, 0, 0, 0, 0, 0, 0, 0, 0, 0, 0, 0, 0, 0, 0, 0, 0, 0, 0, 0, 1, 0, 0, 0, 0, 0, 0, 0, 0, 0, 0, 0, 0, 0, 0, 0, 0, 0, 0, 0, 0, 0, 0, 0, 0, 0, 0, 0, 0, 0, 0, 0])
_uv = me_cylinder.uv_layers.new(name='UVMap')
_uv.uv.foreach_set('vector', [1.0, 0.5, 1.0, 1.0, 0.9688, 1.0, 0.9688, 0.5, 0.9688, 0.5, 0.9688, 1.0, 0.9375, 1.0, 0.9375, 0.5, 0.9375, 0.5, 0.9375, 1.0, 0.9062, 1.0, 0.9062, 0.5, 0.9062, 0.5, 0.9062, 1.0, 0.875, 1.0, 0.875, 0.5, 0.875, 0.5, 0.875, 1.0, 0.8438, 1.0, 0.8438, 0.5, 0.8438, 0.5, 0.8438, 1.0, 0.8125, 1.0, 0.8125, 0.5, 0.8125, 0.5, 0.8125, 1.0, 0.7812, 1.0, 0.7812, 0.5, 0.7812, 0.5, 0.7812, 1.0, 0.75, 1.0, 0.75, 0.5, 0.75, 0.5, 0.75, 1.0, 0.7188, 1.0, 0.7188, 0.5, 0.7188, 0.5, 0.7188, 1.0, 0.6875, 1.0, 0.6875, 0.5, 0.6875, 0.5, 0.6875, 1.0, 0.6562, 1.0, 0.6562, 0.5, 0.6562, 0.5, 0.6562, 1.0, 0.625, 1.0, 0.625, 0.5, 0.625, 0.5, 0.625, 1.0, 0.5938, 1.0, 0.5938, 0.5, 0.5938, 0.5, 0.5938, 1.0, 0.5625, 1.0, 0.5625, 0.5, 0.5625, 0.5, 0.5625, 1.0, 0.5312, 1.0, 0.5312, 0.5, 0.5312, 0.5, 0.5312, 1.0, 0.5, 1.0, 0.5, 0.5, 0.5, 0.5, 0.5, 1.0, 0.4688, 1.0, 0.4688, 0.5, 0.4688, 0.5, 0.4688, 1.0, 0.4375, 1.0, 0.4375, 0.5, 0.4375, 0.5, 0.4375, 1.0, 0.4062, 1.0, 0.4062, 0.5, 0.4062, 0.5, 0.4062, 1.0, 0.375, 1.0, 0.375, 0.5, 0.375, 0.5, 0.375, 1.0, 0.3438, 1.0, 0.3438, 0.5, 0.3438, 0.5, 0.3438, 1.0, 0.3125, 1.0, 0.3125, 0.5, 0.3125, 0.5, 0.3125, 1.0, 0.2812, 1.0, 0.2812, 0.5, 0.2812, 0.5, 0.2812, 1.0, 0.25, 1.0, 0.25, 0.5, 0.25, 0.5, 0.25, 1.0, 0.2188, 1.0, 0.2188, 0.5, 0.2188, 0.5, 0.2188, 1.0, 0.1875, 1.0, 0.1875, 0.5, 0.1875, 0.5, 0.1875, 1.0, 0.1562, 1.0, 0.1562, 0.5, 0.1562, 0.5, 0.1562, 1.0, 0.125, 1.0, 0.125, 0.5, 0.125, 0.5, 0.125, 1.0, 0.09375, 1.0, 0.09375, 0.5, 0.09375, 0.5, 0.09375, 1.0, 0.0625, 1.0, 0.0625, 0.5, 0.25, 1.0, 0.2812, 1.0, 0.2812, 1.0, 0.25, 1.0, 0.0625, 0.5, 0.0625, 1.0, 0.03125, 1.0, 0.03125, 0.5, 0.03125, 0.5, 0.03125, 1.0, 0.0, 1.0, 0.0, 0.5, 0.75, 0.49, 0.7968, 0.4854, 0.8418, 0.4717, 0.8833, 0.4496, 0.9197, 0.4197, 0.9496, 0.3833, 0.9717, 0.3418, 0.9854, 0.2968, 0.99, 0.25, 0.9854, 0.2032, 0.9717, 0.1582, 0.9496, 0.1167, 0.9197, 0.08029, 0.8833, 0.05045, 0.8418, 0.02827, 0.7968, 0.01461, 0.75, 0.01, 0.7032, 0.01461, 0.6582, 0.02827, 0.6167, 0.05045, 0.5803, 0.08029, 0.5504, 0.1167, 0.5283, 0.1582, 0.5146, 0.2032, 0.51, 0.25, 0.5146, 0.2968, 0.5283, 0.3418, 0.5504, 0.3833, 0.5803, 0.4197, 0.6167, 0.4496, 0.6582, 0.4717, 0.7032, 0.4854, 0.9062, 1.0, 0.9375, 1.0, 0.9375, 1.0, 0.9062, 1.0, 0.9375, 1.0, 0.9688, 1.0, 0.9688, 1.0, 0.9375, 1.0, 0.6562, 1.0, 0.6875, 1.0, 0.6875, 1.0, 0.6562, 1.0, 0.375, 1.0, 0.4062, 1.0, 0.4062, 1.0, 0.375, 1.0, 0.09375, 1.0, 0.125, 1.0, 0.125, 1.0, 0.09375, 1.0, 0.7812, 1.0, 0.8125, 1.0, 0.8125, 1.0, 0.7812, 1.0, 0.5, 1.0, 0.5312, 1.0, 0.5312, 1.0, 0.5, 1.0, 0.2188, 1.0, 0.25, 1.0, 0.25, 1.0, 0.2188, 1.0, 0.9062, 1.0, 0.9375, 1.0, 0.9375, 1.0, 0.9062, 1.0, 0.625, 1.0, 0.6562, 1.0, 0.6562, 1.0, 0.625, 1.0, 0.3438, 1.0, 0.375, 1.0, 0.375, 1.0, 0.3438, 1.0, 0.0625, 1.0, 0.09375, 1.0, 0.09375, 1.0, 0.0625, 1.0, 0.75, 1.0, 0.7812, 1.0, 0.7812, 1.0, 0.75, 1.0, 0.4688, 1.0, 0.5, 1.0, 0.5, 1.0, 0.4688, 1.0, 0.1875, 1.0, 0.2188, 1.0, 0.2188, 1.0, 0.1875, 1.0, 0.875, 1.0, 0.9062, 1.0, 0.9062, 1.0, 0.875, 1.0, 0.5938, 1.0, 0.625, 1.0, 0.625, 1.0, 0.5938, 1.0, 0.3125, 1.0, 0.3438, 1.0, 0.3438, 1.0, 0.3125, 1.0, 0.03125, 1.0, 0.0625, 1.0, 0.0625, 1.0, 0.03125, 1.0, 0.7188, 1.0, 0.75, 1.0, 0.75, 1.0, 0.7188, 1.0, 0.4375, 1.0, 0.4688, 1.0, 0.4688, 1.0, 0.4375, 1.0, 0.1562, 1.0, 0.1875, 1.0, 0.1875, 1.0, 0.1562, 1.0, 0.8438, 1.0, 0.875, 1.0, 0.875, 1.0, 0.8438, 1.0, 0.5625, 1.0, 0.5938, 1.0, 0.5938, 1.0, 0.5625, 1.0, 0.2812, 1.0, 0.3125, 1.0, 0.3125, 1.0, 0.2812, 1.0, 0.9688, 1.0, 1.0, 1.0, 1.0, 1.0, 0.9688, 1.0, 0.0, 1.0, 0.03125, 1.0, 0.03125, 1.0, 0.0, 1.0, 0.6875, 1.0, 0.7188, 1.0, 0.7188, 1.0, 0.6875, 1.0, 0.4062, 1.0, 0.4375, 1.0, 0.4375, 1.0, 0.4062, 1.0, 0.125, 1.0, 0.1562, 1.0, 0.1562, 1.0, 0.125, 1.0, 0.8125, 1.0, 0.8438, 1.0, 0.8438, 1.0, 0.8125, 1.0, 0.5312, 1.0, 0.5625, 1.0, 0.5625, 1.0, 0.5312, 1.0, 0.2968, 0.4854, 0.25, 0.49, 0.2032, 0.4854, 0.1582, 0.4717, 0.1167, 0.4496, 0.08029, 0.4197, 0.05045, 0.3833, 0.02827, 0.3418, 0.01461, 0.2968, 0.01, 0.25, 0.01461, 0.2032, 0.02827, 0.1582, 0.05045, 0.1167, 0.08029, 0.08029, 0.1167, 0.05045, 0.1582, 0.02827, 0.2032, 0.01461, 0.25, 0.01, 0.2968, 0.01461, 0.3418, 0.02827, 0.3833, 0.05045, 0.4197, 0.08029, 0.4496, 0.1167, 0.4717, 0.1582, 0.4854, 0.2032, 0.49, 0.25, 0.4854, 0.2968, 0.4717, 0.3418, 0.4496, 0.3833, 0.4197, 0.4197, 0.3833, 0.4496, 0.3418, 0.4717, 0.0625, 1.0, 0.09375, 1.0, 0.09375, 1.0, 0.0625, 1.0, 0.4688, 1.0, 0.5, 1.0, 0.5, 1.0, 0.4688, 1.0, 0.875, 1.0, 0.9062, 1.0, 0.9062, 1.0, 0.875, 1.0, 0.03125, 1.0, 0.0625, 1.0, 0.0625, 1.0, 0.03125, 1.0, 0.4375, 1.0, 0.4688, 1.0, 0.4688, 1.0, 0.4375, 1.0, 0.8438, 1.0, 0.875, 1.0, 0.875, 1.0, 0.8438, 1.0, 0.0, 1.0, 0.03125, 1.0, 0.03125, 1.0, 0.0, 1.0, 0.4062, 1.0, 0.4375, 1.0, 0.4375, 1.0, 0.4062, 1.0, 0.8125, 1.0, 0.8438, 1.0, 0.8438, 1.0, 0.8125, 1.0, 0.375, 1.0, 0.4062, 1.0, 0.4062, 1.0, 0.375, 1.0, 0.7812, 1.0, 0.8125, 1.0, 0.8125, 1.0, 0.7812, 1.0, 0.3438, 1.0, 0.375, 1.0, 0.375, 1.0, 0.3438, 1.0, 0.75, 1.0, 0.7812, 1.0, 0.7812, 1.0, 0.75, 1.0, 0.3125, 1.0, 0.3438, 1.0, 0.3438, 1.0, 0.3125, 1.0, 0.7188, 1.0, 0.75, 1.0, 0.75, 1.0, 0.7188, 1.0, 0.2812, 1.0, 0.3125, 1.0, 0.3125, 1.0, 0.2812, 1.0, 0.6875, 1.0, 0.7188, 1.0, 0.7188, 1.0, 0.6875, 1.0, 0.25, 1.0, 0.2812, 1.0, 0.2812, 1.0, 0.25, 1.0, 0.6562, 1.0, 0.6875, 1.0, 0.6875, 1.0, 0.6562, 1.0, 0.2188, 1.0, 0.25, 1.0, 0.25, 1.0, 0.2188, 1.0, 0.625, 1.0, 0.6562, 1.0, 0.6562, 1.0, 0.625, 1.0, 0.1875, 1.0, 0.2188, 1.0, 0.2188, 1.0, 0.1875, 1.0, 0.5938, 1.0, 0.625, 1.0, 0.625, 1.0, 0.5938, 1.0, 0.1562, 1.0, 0.1875, 1.0, 0.1875, 1.0, 0.1562, 1.0, 0.5625, 1.0, 0.5938, 1.0, 0.5938, 1.0, 0.5625, 1.0, 0.9688, 1.0, 1.0, 1.0, 1.0, 1.0, 0.9688, 1.0, 0.125, 1.0, 0.1562, 1.0, 0.1562, 1.0, 0.125, 1.0, 0.5312, 1.0, 0.5625, 1.0, 0.5625, 1.0, 0.5312, 1.0, 0.9375, 1.0, 0.9688, 1.0, 0.9688, 1.0, 0.9375, 1.0, 0.09375, 1.0, 0.125, 1.0, 0.125, 1.0, 0.09375, 1.0, 0.5, 1.0, 0.5312, 1.0, 0.5312, 1.0, 0.5, 1.0])
me_cylinder.materials.append(mat_engine)
me_cylinder.materials.append(mat_exhaust)
me_cylinder.use_remesh_fix_poles = True
me_cylinder.use_remesh_preserve_attributes = False
me_cylinder.use_mirror_vertex_groups = False
me_cylinder.update()

# ---- objects
ob_shipbody = bpy.data.objects.new('ShipBody', me_cube)
ob_engine = bpy.data.objects.new('Engine', me_cylinder)

# ---- transforms, parenting, visibility, modifiers, constraints
ob_shipbody.location = (0.0, 3.0, 0.0)
ob_shipbody.lock_rotations_4d = False
ob_shipbody.empty_display_type = 'ARROWS'
ob_shipbody.lineart.crease_threshold = 0.0
_m = ob_shipbody.modifiers.new('Mirror', 'MIRROR')
_m.use_clip = True
ob_engine.location = (1.437, 4.0, -0.2635)
ob_engine.rotation_euler = (-1.571, -2.22e-16, 2.22e-16)
ob_engine.scale = (0.8123, 0.8123, 0.8123)
ob_engine.lineart.crease_threshold = 0.0

# ---- collection membership
col_collection.objects.link(ob_shipbody)
col_collection.objects.link(ob_engine)

# ---- scene / render settings (as saved in the file)
scene.frame_start = 1; scene.frame_end = 250; scene.frame_set(1)
scene.render.engine = 'BLENDER_EEVEE_NEXT'
scene.cycles.use_denoising = False
scene.cycles.samples = 128
scene.cycles.sampling_pattern = 'TABULATED_SOBOL'
scene.cycles.use_adaptive_sampling = False
scene.cycles.use_light_tree = False
scene.view_settings.view_transform = 'Filmic'
bpy.context.view_layer.update()

# ---- added for rendering (the .blend has no active camera and no usable light): camera, sun
cam_auto = bpy.data.cameras.new('AutoCamera')
cam_auto.lens = 50.0
cam_auto.sensor_width = 36.0
cam_auto.clip_end = 1000.0
ob_auto_camera = bpy.data.objects.new('AutoCamera', cam_auto)
scene.collection.objects.link(ob_auto_camera)
ob_auto_camera.location = (18.183, -22.2275, 15.2216)
ob_auto_camera.rotation_euler = (1.09748, -7.21219e-08, 0.694738)
scene.camera = ob_auto_camera
light_auto_sun = bpy.data.lights.new('AutoSun', 'SUN')
light_auto_sun.energy = 3.0
light_auto_sun.angle = 0.0523599
ob_auto_sun = bpy.data.objects.new('AutoSun', light_auto_sun)
scene.collection.objects.link(ob_auto_sun)
ob_auto_sun.rotation_euler = (0.872665, 0.174533, 0.523599)
bpy.context.view_layer.update()

